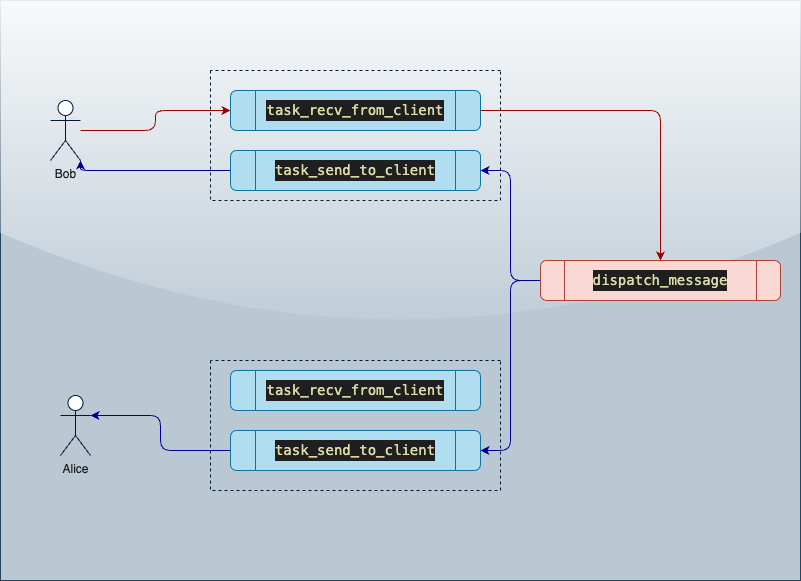

The diagram above was exported from draw.io. Its source (the exported page's mxGraphModel, read from the mxfile embedded in the PNG):
<mxGraphModel dx="1088" dy="689" grid="1" gridSize="10" guides="1" tooltips="1" connect="1" arrows="1" fold="1" page="1" pageScale="1" pageWidth="3300" pageHeight="2339" math="0" shadow="0">
  <root>
    <mxCell id="0" />
    <mxCell id="1" parent="0" />
    <mxCell id="2" value="" style="rounded=0;whiteSpace=wrap;html=1;fillColor=#bac8d3;strokeColor=#23445d;glass=1;shadow=0;" vertex="1" parent="1">
      <mxGeometry x="130" y="70" width="800" height="580" as="geometry" />
    </mxCell>
    <mxCell id="15" style="edgeStyle=orthogonalEdgeStyle;html=1;entryX=0;entryY=0.5;entryDx=0;entryDy=0;strokeColor=#990000;fontColor=#003366;" edge="1" parent="1" source="3" target="8">
      <mxGeometry relative="1" as="geometry" />
    </mxCell>
    <mxCell id="3" value="Bob" style="shape=umlActor;verticalLabelPosition=bottom;verticalAlign=top;html=1;outlineConnect=0;rounded=0;shadow=0;glass=1;sketch=0;strokeColor=#001933;fontColor=#1A1A1A;" vertex="1" parent="1">
      <mxGeometry x="180" y="170" width="30" height="60" as="geometry" />
    </mxCell>
    <mxCell id="5" value="Alice" style="shape=umlActor;verticalLabelPosition=bottom;verticalAlign=top;html=1;outlineConnect=0;rounded=0;shadow=0;glass=1;sketch=0;strokeColor=#001933;fontColor=#1A1A1A;" vertex="1" parent="1">
      <mxGeometry x="190" y="465" width="30" height="60" as="geometry" />
    </mxCell>
    <mxCell id="14" style="edgeStyle=orthogonalEdgeStyle;html=1;entryX=0.5;entryY=0;entryDx=0;entryDy=0;fontColor=#003366;strokeColor=#990000;" edge="1" parent="1" source="8" target="12">
      <mxGeometry relative="1" as="geometry" />
    </mxCell>
    <mxCell id="8" value="&lt;div style=&quot;color: rgb(204, 204, 204); background-color: rgb(31, 31, 31); font-family: Menlo, Monaco, &amp;quot;Courier New&amp;quot;, monospace; font-size: 14px; line-height: 21px;&quot;&gt;&lt;span style=&quot;color: #dcdcaa;&quot;&gt;task_recv_from_client&lt;/span&gt;&lt;/div&gt;" style="shape=process;whiteSpace=wrap;html=1;backgroundOutline=1;rounded=1;shadow=0;glass=0;sketch=0;strokeColor=#10739e;fillColor=#b1ddf0;fontColor=#003366;" vertex="1" parent="1">
      <mxGeometry x="360" y="160" width="250" height="40" as="geometry" />
    </mxCell>
    <mxCell id="23" style="edgeStyle=orthogonalEdgeStyle;html=1;entryX=1;entryY=1;entryDx=0;entryDy=0;entryPerimeter=0;strokeColor=#000099;fontColor=#003366;" edge="1" parent="1" source="9" target="3">
      <mxGeometry relative="1" as="geometry" />
    </mxCell>
    <mxCell id="9" value="&lt;div style=&quot;color: rgb(204, 204, 204); background-color: rgb(31, 31, 31); font-family: Menlo, Monaco, &amp;quot;Courier New&amp;quot;, monospace; font-size: 14px; line-height: 21px;&quot;&gt;&lt;div style=&quot;line-height: 21px;&quot;&gt;&lt;span style=&quot;color: #dcdcaa;&quot;&gt;task_send_to_client&lt;/span&gt;&lt;/div&gt;&lt;/div&gt;" style="shape=process;whiteSpace=wrap;html=1;backgroundOutline=1;rounded=1;shadow=0;glass=0;sketch=0;strokeColor=#10739e;fillColor=#b1ddf0;fontColor=#003366;" vertex="1" parent="1">
      <mxGeometry x="360" y="220" width="250" height="40" as="geometry" />
    </mxCell>
    <mxCell id="10" value="&lt;div style=&quot;color: rgb(204, 204, 204); background-color: rgb(31, 31, 31); font-family: Menlo, Monaco, &amp;quot;Courier New&amp;quot;, monospace; font-size: 14px; line-height: 21px;&quot;&gt;&lt;span style=&quot;color: #dcdcaa;&quot;&gt;task_recv_from_client&lt;/span&gt;&lt;/div&gt;" style="shape=process;whiteSpace=wrap;html=1;backgroundOutline=1;rounded=1;shadow=0;glass=0;sketch=0;strokeColor=#10739e;fillColor=#b1ddf0;fontColor=#003366;" vertex="1" parent="1">
      <mxGeometry x="360" y="440" width="250" height="40" as="geometry" />
    </mxCell>
    <mxCell id="22" style="edgeStyle=orthogonalEdgeStyle;html=1;entryX=1;entryY=0.3333333333333333;entryDx=0;entryDy=0;entryPerimeter=0;strokeColor=#000099;fontColor=#003366;" edge="1" parent="1" source="11" target="5">
      <mxGeometry relative="1" as="geometry" />
    </mxCell>
    <mxCell id="11" value="&lt;div style=&quot;color: rgb(204, 204, 204); background-color: rgb(31, 31, 31); font-family: Menlo, Monaco, &amp;quot;Courier New&amp;quot;, monospace; font-size: 14px; line-height: 21px;&quot;&gt;&lt;div style=&quot;line-height: 21px;&quot;&gt;&lt;span style=&quot;color: #dcdcaa;&quot;&gt;task_send_to_client&lt;/span&gt;&lt;/div&gt;&lt;/div&gt;" style="shape=process;whiteSpace=wrap;html=1;backgroundOutline=1;rounded=1;shadow=0;glass=0;sketch=0;strokeColor=#10739e;fillColor=#b1ddf0;fontColor=#003366;" vertex="1" parent="1">
      <mxGeometry x="360" y="500" width="250" height="40" as="geometry" />
    </mxCell>
    <mxCell id="16" style="edgeStyle=orthogonalEdgeStyle;html=1;entryX=1;entryY=0.5;entryDx=0;entryDy=0;strokeColor=#000099;fontColor=#003366;" edge="1" parent="1" source="12" target="9">
      <mxGeometry relative="1" as="geometry" />
    </mxCell>
    <mxCell id="17" style="edgeStyle=orthogonalEdgeStyle;html=1;entryX=1;entryY=0.5;entryDx=0;entryDy=0;strokeColor=#000099;fontColor=#003366;" edge="1" parent="1" source="12" target="11">
      <mxGeometry relative="1" as="geometry" />
    </mxCell>
    <mxCell id="12" value="&lt;div style=&quot;color: rgb(204, 204, 204); background-color: rgb(31, 31, 31); font-family: Menlo, Monaco, &amp;quot;Courier New&amp;quot;, monospace; font-size: 14px; line-height: 21px;&quot;&gt;&lt;span style=&quot;color: #dcdcaa;&quot;&gt;dispatch_message&lt;/span&gt;&lt;/div&gt;" style="shape=process;whiteSpace=wrap;html=1;backgroundOutline=1;rounded=1;shadow=0;glass=0;sketch=0;strokeColor=#ae4132;fillColor=#fad9d5;" vertex="1" parent="1">
      <mxGeometry x="670" y="330" width="240" height="40" as="geometry" />
    </mxCell>
    <mxCell id="19" value="" style="swimlane;startSize=0;rounded=1;shadow=0;glass=0;sketch=0;strokeColor=#001933;fontColor=#003366;dashed=1;" vertex="1" parent="1">
      <mxGeometry x="340" y="140" width="290" height="130" as="geometry">
        <mxRectangle x="340" y="140" width="50" height="40" as="alternateBounds" />
      </mxGeometry>
    </mxCell>
    <mxCell id="21" value="" style="swimlane;startSize=0;rounded=1;shadow=0;glass=0;sketch=0;strokeColor=#001933;fontColor=#003366;dashed=1;" vertex="1" parent="1">
      <mxGeometry x="340" y="430" width="290" height="130" as="geometry">
        <mxRectangle x="340" y="140" width="50" height="40" as="alternateBounds" />
      </mxGeometry>
    </mxCell>
  </root>
</mxGraphModel>